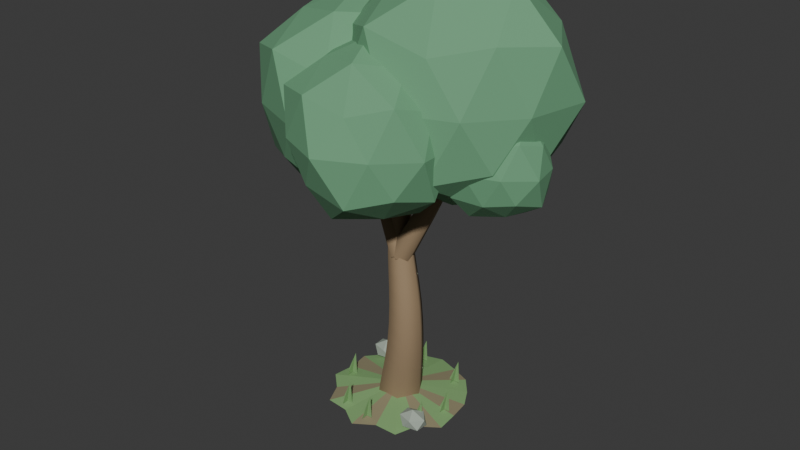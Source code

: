 # Source: broadleaf_emerald.blend  (saved by Blender 5.2.45; exported with 4.5.12 LTS)
import bpy
from mathutils import Matrix  # noqa: F401  (used for matrix-valued properties, if any)

bpy.ops.wm.read_factory_settings(use_empty=True)
scene = bpy.context.scene
scene.name = 'Scene'

# ---- collections
col_collection = bpy.data.collections.new('Collection'); scene.collection.children.link(col_collection)

# ---- materials (node trees are filled in below, after node groups)
mat_illustrated_forked_tree_bark = bpy.data.materials.new('Illustrated forked tree bark')
mat_illustrated_forked_tree_bark.diffuse_color = (0.3, 0.21, 0.12, 1.0)
mat_illustrated_broadleaf_emerald = bpy.data.materials.new('Illustrated broadleaf_emerald')
mat_illustrated_broadleaf_emerald.diffuse_color = (0.15, 0.37, 0.2, 1.0)
mat_illustrated_tree_soil = bpy.data.materials.new('Illustrated tree soil')
mat_illustrated_tree_soil.diffuse_color = (0.27, 0.24, 0.14, 1.0)
mat_illustrated_tree_ground_moss = bpy.data.materials.new('Illustrated tree ground moss')
mat_illustrated_tree_ground_moss.diffuse_color = (0.22, 0.4, 0.16, 1.0)
mat_illustrated_tree_pebbles = bpy.data.materials.new('Illustrated tree pebbles')
mat_illustrated_tree_pebbles.diffuse_color = (0.37, 0.43, 0.36, 1.0)

# ---- material node trees
mat_illustrated_forked_tree_bark.use_nodes = True; mat_illustrated_forked_tree_bark.node_tree.nodes.clear()
_N = mat_illustrated_forked_tree_bark.node_tree.nodes; _L = mat_illustrated_forked_tree_bark.node_tree.links
n0 = _N.new('ShaderNodeBsdfPrincipled'); n0.name = 'Principled BSDF'; n0.location = (-200, 100)
n0.inputs[0].default_value = (0.3, 0.21, 0.12, 1.0)
n0.inputs[2].default_value = 0.85
n0.inputs[10].default_value = 0.005
n1 = _N.new('ShaderNodeOutputMaterial'); n1.name = 'Material Output'; n1.location = (200, 100)
_L.new(n0.outputs[0], n1.inputs[0])
n1.is_active_output = True
mat_illustrated_broadleaf_emerald.use_nodes = True; mat_illustrated_broadleaf_emerald.node_tree.nodes.clear()
_N = mat_illustrated_broadleaf_emerald.node_tree.nodes; _L = mat_illustrated_broadleaf_emerald.node_tree.links
n0 = _N.new('ShaderNodeBsdfPrincipled'); n0.name = 'Principled BSDF'; n0.location = (-200, 100)
n0.inputs[0].default_value = (0.15, 0.37, 0.2, 1.0)
n0.inputs[2].default_value = 0.85
n0.inputs[10].default_value = 0.005
n1 = _N.new('ShaderNodeOutputMaterial'); n1.name = 'Material Output'; n1.location = (200, 100)
_L.new(n0.outputs[0], n1.inputs[0])
n1.is_active_output = True
mat_illustrated_tree_soil.use_nodes = True; mat_illustrated_tree_soil.node_tree.nodes.clear()
_N = mat_illustrated_tree_soil.node_tree.nodes; _L = mat_illustrated_tree_soil.node_tree.links
n0 = _N.new('ShaderNodeBsdfPrincipled'); n0.name = 'Principled BSDF'; n0.location = (-200, 100)
n0.inputs[0].default_value = (0.27, 0.24, 0.14, 1.0)
n0.inputs[2].default_value = 0.85
n0.inputs[10].default_value = 0.005
n1 = _N.new('ShaderNodeOutputMaterial'); n1.name = 'Material Output'; n1.location = (200, 100)
_L.new(n0.outputs[0], n1.inputs[0])
n1.is_active_output = True
mat_illustrated_tree_ground_moss.use_nodes = True; mat_illustrated_tree_ground_moss.node_tree.nodes.clear()
_N = mat_illustrated_tree_ground_moss.node_tree.nodes; _L = mat_illustrated_tree_ground_moss.node_tree.links
n0 = _N.new('ShaderNodeBsdfPrincipled'); n0.name = 'Principled BSDF'; n0.location = (-200, 100)
n0.inputs[0].default_value = (0.22, 0.4, 0.16, 1.0)
n0.inputs[2].default_value = 0.85
n0.inputs[10].default_value = 0.005
n1 = _N.new('ShaderNodeOutputMaterial'); n1.name = 'Material Output'; n1.location = (200, 100)
_L.new(n0.outputs[0], n1.inputs[0])
n1.is_active_output = True
mat_illustrated_tree_pebbles.use_nodes = True; mat_illustrated_tree_pebbles.node_tree.nodes.clear()
_N = mat_illustrated_tree_pebbles.node_tree.nodes; _L = mat_illustrated_tree_pebbles.node_tree.links
n0 = _N.new('ShaderNodeBsdfPrincipled'); n0.name = 'Principled BSDF'; n0.location = (-200, 100)
n0.inputs[0].default_value = (0.37, 0.43, 0.36, 1.0)
n0.inputs[2].default_value = 0.85
n0.inputs[10].default_value = 0.005
n1 = _N.new('ShaderNodeOutputMaterial'); n1.name = 'Material Output'; n1.location = (200, 100)
_L.new(n0.outputs[0], n1.inputs[0])
n1.is_active_output = True

# ---- world
world_world = bpy.data.worlds.new('World'); scene.world = world_world
world_world.use_nodes = True; world_world.node_tree.nodes.clear()
_N = world_world.node_tree.nodes; _L = world_world.node_tree.links
n0 = _N.new('ShaderNodeOutputWorld'); n0.name = 'World Output'; n0.location = (200, 100)
n1 = _N.new('ShaderNodeBackground'); n1.name = 'Background'; n1.location = (-200, 100)
n1.inputs[0].default_value = (0.05088, 0.05088, 0.05088, 1.0)
_L.new(n1.outputs[0], n0.inputs[0])
n0.is_active_output = True
world_world.color = (0.05088, 0.05088, 0.05088)
world_world.sun_shadow_jitter_overblur = 0.0

# ---- meshes
me_vr_faceted_leaf_cluster = bpy.data.meshes.new('VR faceted leaf cluster')
me_vr_faceted_leaf_cluster.from_pydata([(0.0, 0.0, -1.794), (1.196, -0.7647, -0.7614), (-0.4402, -1.192, -0.7337), (-1.46, 0.0, -0.7519), (-0.5012, 1.357, -0.8353), (1.197, 0.7652, -0.7618), (0.4385, -1.188, 0.7309), (-1.264, -0.8078, 0.8043), (-1.264, 0.8083, 0.8048), (0.4995, 1.353, 0.8325), (1.581, 0.0, 0.8142), (0.0, 0.0, 1.708), (-0.2644, -0.7161, -1.426), (0.6852, -0.4381, -1.412), (0.4756, -1.288, -0.9798), (1.438, 0.0, -0.9155), (0.7729, 0.4942, -1.592), (-0.9047, 0.0, -1.508), (-1.131, -0.723, -0.8898), (-0.2604, 0.7053, -1.404), (-1.154, 0.7377, -0.9079), (0.4159, 1.126, -0.8568), (1.547, -0.4422, 0.0), (1.723, 0.4927, 0.0), (0.0, -1.527, 0.0), (0.9311, -1.128, 0.0), (-1.51, -0.4318, 0.0), (-0.9373, -1.135, 0.0), (-1.067, 1.293, 0.0), (-1.687, 0.4823, 0.0), (1.061, 1.285, 0.0), (0.0, 1.465, 0.0), (1.186, -0.7583, 0.9332), (-0.4778, -1.294, 0.9843), (-1.454, 0.0, 0.9256), (-0.4181, 1.132, 0.8614), (1.209, 0.773, 0.9513), (0.2919, -0.7907, 1.575), (0.8828, 0.0, 1.471), (-0.6732, -0.4304, 1.387), (-0.7609, 0.4865, 1.567), (0.2879, 0.7799, 1.553)], [], [(0, 13, 12), (1, 13, 15), (0, 12, 17), (0, 17, 19), (0, 19, 16), (1, 15, 22), (2, 14, 24), (3, 18, 26), (4, 20, 28), (5, 21, 30), (1, 22, 25), (2, 24, 27), (3, 26, 29), (4, 28, 31), (5, 30, 23), (6, 32, 37), (7, 33, 39), (8, 34, 40), (9, 35, 41), (10, 36, 38), (38, 41, 11), (38, 36, 41), (36, 9, 41), (41, 40, 11), (41, 35, 40), (35, 8, 40), (40, 39, 11), (40, 34, 39), (34, 7, 39), (39, 37, 11), (39, 33, 37), (33, 6, 37), (37, 38, 11), (37, 32, 38), (32, 10, 38), (23, 36, 10), (23, 30, 36), (30, 9, 36), (31, 35, 9), (31, 28, 35), (28, 8, 35), (29, 34, 8), (29, 26, 34), (26, 7, 34), (27, 33, 7), (27, 24, 33), (24, 6, 33), (25, 32, 6), (25, 22, 32), (22, 10, 32), (30, 31, 9), (30, 21, 31), (21, 4, 31), (28, 29, 8), (28, 20, 29), (20, 3, 29), (26, 27, 7), (26, 18, 27), (18, 2, 27), (24, 25, 6), (24, 14, 25), (14, 1, 25), (22, 23, 10), (22, 15, 23), (15, 5, 23), (16, 21, 5), (16, 19, 21), (19, 4, 21), (19, 20, 4), (19, 17, 20), (17, 3, 20), (17, 18, 3), (17, 12, 18), (12, 2, 18), (15, 16, 5), (15, 13, 16), (13, 0, 16), (12, 14, 2), (12, 13, 14), (13, 1, 14)])
me_vr_faceted_leaf_cluster.materials.append(mat_illustrated_broadleaf_emerald)
me_vr_faceted_leaf_cluster.update()
me_vr_faceted_leaf_cluster_001 = bpy.data.meshes.new('VR faceted leaf cluster.001')
me_vr_faceted_leaf_cluster_001.from_pydata([(0.0, 0.0, -1.988), (1.299, -0.8302, -0.8266), (-0.4977, -1.348, -0.8294), (-1.546, 0.0, -0.7963), (-0.5432, 1.471, -0.9052), (1.35, 0.8631, -0.8594), (0.4795, -1.299, 0.7991), (-1.327, -0.8486, 0.845), (-1.379, 0.8815, 0.8777), (0.525, 1.422, 0.8749), (1.763, 0.0, 0.908), (0.0, 0.0, 1.823), (-0.2805, -0.7596, -1.513), (0.7539, -0.482, -1.553), (0.5086, -1.377, -1.048), (1.535, 0.0, -0.9769), (0.8419, 0.5382, -1.734), (-0.9484, 0.0, -1.581), (-1.299, -0.8303, -1.022), (-0.2824, 0.7649, -1.523), (-1.279, 0.8175, -1.006), (0.4534, 1.228, -0.9339), (1.656, -0.4734, 0.0), (1.877, 0.5365, 0.0), (0.0, -1.602, 0.0), (1.012, -1.225, 0.0), (-1.642, -0.4696, 0.0), (-1.061, -1.285, 0.0), (-1.163, 1.409, 0.0), (-1.863, 0.5328, 0.0), (1.114, 1.349, 0.0), (0.0, 1.654, 0.0), (1.268, -0.8105, 0.9974), (-0.5193, -1.406, 1.07), (-1.613, 0.0, 1.027), (-0.464, 1.257, 0.9559), (1.248, 0.7977, 0.9817), (0.3187, -0.8631, 1.719), (0.9968, 0.0, 1.661), (-0.7318, -0.4679, 1.508), (-0.8198, 0.5241, 1.689), (0.3206, 0.8684, 1.729)], [], [(0, 13, 12), (1, 13, 15), (0, 12, 17), (0, 17, 19), (0, 19, 16), (1, 15, 22), (2, 14, 24), (3, 18, 26), (4, 20, 28), (5, 21, 30), (1, 22, 25), (2, 24, 27), (3, 26, 29), (4, 28, 31), (5, 30, 23), (6, 32, 37), (7, 33, 39), (8, 34, 40), (9, 35, 41), (10, 36, 38), (38, 41, 11), (38, 36, 41), (36, 9, 41), (41, 40, 11), (41, 35, 40), (35, 8, 40), (40, 39, 11), (40, 34, 39), (34, 7, 39), (39, 37, 11), (39, 33, 37), (33, 6, 37), (37, 38, 11), (37, 32, 38), (32, 10, 38), (23, 36, 10), (23, 30, 36), (30, 9, 36), (31, 35, 9), (31, 28, 35), (28, 8, 35), (29, 34, 8), (29, 26, 34), (26, 7, 34), (27, 33, 7), (27, 24, 33), (24, 6, 33), (25, 32, 6), (25, 22, 32), (22, 10, 32), (30, 31, 9), (30, 21, 31), (21, 4, 31), (28, 29, 8), (28, 20, 29), (20, 3, 29), (26, 27, 7), (26, 18, 27), (18, 2, 27), (24, 25, 6), (24, 14, 25), (14, 1, 25), (22, 23, 10), (22, 15, 23), (15, 5, 23), (16, 21, 5), (16, 19, 21), (19, 4, 21), (19, 20, 4), (19, 17, 20), (17, 3, 20), (17, 18, 3), (17, 12, 18), (12, 2, 18), (15, 16, 5), (15, 13, 16), (13, 0, 16), (12, 14, 2), (12, 13, 14), (13, 1, 14)])
me_vr_faceted_leaf_cluster_001.materials.append(mat_illustrated_broadleaf_emerald)
me_vr_faceted_leaf_cluster_001.update()
me_vr_faceted_leaf_cluster_002 = bpy.data.meshes.new('VR faceted leaf cluster.002')
me_vr_faceted_leaf_cluster_002.from_pydata([(0.0, 0.0, -1.356), (0.9552, -0.6107, -0.608), (-0.3652, -0.9891, -0.6086), (-1.269, 0.0, -0.6535), (-0.3992, 1.081, -0.6653), (0.9085, 0.5809, -0.5784), (0.3471, -0.94, 0.5785), (-1.045, -0.6682, 0.6654), (-0.9986, 0.6384, 0.6357), (0.3811, 1.032, 0.6351), (1.146, 0.0, 0.5902), (0.0, 0.0, 1.425), (-0.23, -0.6231, -1.241), (0.5353, -0.3422, -1.103), (0.3747, -1.015, -0.7718), (1.193, 0.0, -0.7593), (0.6102, 0.3902, -1.257), (-0.7589, 0.0, -1.265), (-0.8821, -0.564, -0.6941), (-0.2088, 0.5654, -1.126), (-0.8822, 0.5641, -0.6942), (0.3433, 0.9299, -0.7073), (1.294, -0.3701, 0.0), (1.256, 0.359, 0.0), (0.0, -1.271, 0.0), (0.7449, -0.9022, 0.0), (-1.312, -0.3752, 0.0), (-0.7751, -0.9388, 0.0), (-0.8422, 1.02, 0.0), (-1.274, 0.3641, 0.0), (0.812, 0.9835, 0.0), (0.0, 1.105, 0.0), (0.9759, -0.6239, 0.7679), (-0.3664, -0.9923, 0.7548), (-1.104, 0.0, 0.7028), (-0.3351, 0.9075, 0.6902), (0.976, 0.624, 0.768), (0.2299, -0.6226, 1.24), (0.6605, 0.0, 1.101), (-0.5381, -0.3441, 1.109), (-0.6131, 0.392, 1.263), (0.2086, 0.5649, 1.125)], [], [(0, 13, 12), (1, 13, 15), (0, 12, 17), (0, 17, 19), (0, 19, 16), (1, 15, 22), (2, 14, 24), (3, 18, 26), (4, 20, 28), (5, 21, 30), (1, 22, 25), (2, 24, 27), (3, 26, 29), (4, 28, 31), (5, 30, 23), (6, 32, 37), (7, 33, 39), (8, 34, 40), (9, 35, 41), (10, 36, 38), (38, 41, 11), (38, 36, 41), (36, 9, 41), (41, 40, 11), (41, 35, 40), (35, 8, 40), (40, 39, 11), (40, 34, 39), (34, 7, 39), (39, 37, 11), (39, 33, 37), (33, 6, 37), (37, 38, 11), (37, 32, 38), (32, 10, 38), (23, 36, 10), (23, 30, 36), (30, 9, 36), (31, 35, 9), (31, 28, 35), (28, 8, 35), (29, 34, 8), (29, 26, 34), (26, 7, 34), (27, 33, 7), (27, 24, 33), (24, 6, 33), (25, 32, 6), (25, 22, 32), (22, 10, 32), (30, 31, 9), (30, 21, 31), (21, 4, 31), (28, 29, 8), (28, 20, 29), (20, 3, 29), (26, 27, 7), (26, 18, 27), (18, 2, 27), (24, 25, 6), (24, 14, 25), (14, 1, 25), (22, 23, 10), (22, 15, 23), (15, 5, 23), (16, 21, 5), (16, 19, 21), (19, 4, 21), (19, 20, 4), (19, 17, 20), (17, 3, 20), (17, 18, 3), (17, 12, 18), (12, 2, 18), (15, 16, 5), (15, 13, 16), (13, 0, 16), (12, 14, 2), (12, 13, 14), (13, 1, 14)])
me_vr_faceted_leaf_cluster_002.materials.append(mat_illustrated_broadleaf_emerald)
me_vr_faceted_leaf_cluster_002.update()
me_vr_faceted_leaf_cluster_003 = bpy.data.meshes.new('VR faceted leaf cluster.003')
me_vr_faceted_leaf_cluster_003.from_pydata([(0.0, 0.0, -0.8647), (0.6415, -0.4101, -0.4084), (-0.2653, -0.7185, -0.4421), (-0.8322, 0.0, -0.4286), (-0.2634, 0.7133, -0.4389), (0.6524, 0.4171, -0.4153), (0.2341, -0.6342, 0.3902), (-0.6501, -0.4156, 0.4138), (-0.661, 0.4226, 0.4208), (0.2322, 0.6289, 0.387), (0.7777, 0.0, 0.4005), (0.0, 0.0, 0.9893), (-0.1514, -0.41, -0.8165), (0.3577, -0.2287, -0.7368), (0.2296, -0.622, -0.4731), (0.8187, 0.0, -0.5212), (0.4009, 0.2563, -0.8258), (-0.4762, 0.0, -0.7936), (-0.6627, -0.4237, -0.5215), (-0.1413, 0.3826, -0.7619), (-0.576, 0.3683, -0.4532), (0.2476, 0.6705, -0.51), (0.91, -0.2602, 0.0), (0.8116, 0.2321, 0.0), (0.0, -0.7935, 0.0), (0.5048, -0.6115, 0.0), (-0.9003, -0.2574, 0.0), (-0.5644, -0.6836, 0.0), (-0.5532, 0.67, 0.0), (-0.8019, 0.2293, 0.0), (0.4936, 0.5979, 0.0), (0.0, 0.7905, 0.0), (0.6627, -0.4237, 0.5215), (-0.2256, -0.611, 0.4647), (-0.7125, 0.0, 0.4535), (-0.2435, 0.6595, 0.5016), (0.576, 0.3683, 0.4532), (0.1512, -0.4094, 0.8153), (0.4701, 0.0, 0.7835), (-0.3647, -0.2332, 0.7513), (-0.4079, 0.2608, 0.8403), (0.141, 0.382, 0.7606)], [], [(0, 13, 12), (1, 13, 15), (0, 12, 17), (0, 17, 19), (0, 19, 16), (1, 15, 22), (2, 14, 24), (3, 18, 26), (4, 20, 28), (5, 21, 30), (1, 22, 25), (2, 24, 27), (3, 26, 29), (4, 28, 31), (5, 30, 23), (6, 32, 37), (7, 33, 39), (8, 34, 40), (9, 35, 41), (10, 36, 38), (38, 41, 11), (38, 36, 41), (36, 9, 41), (41, 40, 11), (41, 35, 40), (35, 8, 40), (40, 39, 11), (40, 34, 39), (34, 7, 39), (39, 37, 11), (39, 33, 37), (33, 6, 37), (37, 38, 11), (37, 32, 38), (32, 10, 38), (23, 36, 10), (23, 30, 36), (30, 9, 36), (31, 35, 9), (31, 28, 35), (28, 8, 35), (29, 34, 8), (29, 26, 34), (26, 7, 34), (27, 33, 7), (27, 24, 33), (24, 6, 33), (25, 32, 6), (25, 22, 32), (22, 10, 32), (30, 31, 9), (30, 21, 31), (21, 4, 31), (28, 29, 8), (28, 20, 29), (20, 3, 29), (26, 27, 7), (26, 18, 27), (18, 2, 27), (24, 25, 6), (24, 14, 25), (14, 1, 25), (22, 23, 10), (22, 15, 23), (15, 5, 23), (16, 21, 5), (16, 19, 21), (19, 4, 21), (19, 20, 4), (19, 17, 20), (17, 3, 20), (17, 18, 3), (17, 12, 18), (12, 2, 18), (15, 16, 5), (15, 13, 16), (13, 0, 16), (12, 14, 2), (12, 13, 14), (13, 1, 14)])
me_vr_faceted_leaf_cluster_003.materials.append(mat_illustrated_broadleaf_emerald)
me_vr_faceted_leaf_cluster_003.update()
me_vr_ground_around_trunk_001 = bpy.data.meshes.new('VR ground around trunk.001')
me_vr_ground_around_trunk_001.from_pydata([(0.0, 0.0, 0.14), (1.15, 0.0, -0.04), (1.099, 0.3571, -0.04), (0.9211, 0.6692, -0.04), (0.686, 0.9443, -0.04), (0.3483, 1.072, -0.04), (7.216e-17, 1.178, -0.04), (-0.3448, 1.061, -0.04), (-0.6992, 0.9624, -0.04), (-0.8939, 0.6495, -0.04), (-1.142, 0.371, -0.04), (-1.094, 1.34e-16, -0.04), (-1.152, -0.3742, -0.04), (-0.8769, -0.6371, -0.04), (-0.7177, -0.9878, -0.04), (-0.3319, -1.022, -0.04), (-2.261e-16, -1.231, -0.04), (0.329, -1.013, -0.04), (0.7286, -1.003, -0.04), (0.8544, -0.6207, -0.04), (1.187, -0.3857, -0.04)], [], [(0, 1, 2), (0, 2, 3), (0, 3, 4), (0, 4, 5), (0, 5, 6), (0, 6, 7), (0, 7, 8), (0, 8, 9), (0, 9, 10), (0, 10, 11), (0, 11, 12), (0, 12, 13), (0, 13, 14), (0, 14, 15), (0, 15, 16), (0, 16, 17), (0, 17, 18), (0, 18, 19), (0, 19, 20), (0, 20, 1)])
me_vr_ground_around_trunk_001.polygons.foreach_set('material_index', [0, 1, 1, 0, 1, 1, 0, 1, 1, 0, 1, 1, 0, 1, 1, 0, 1, 1, 0, 1])
me_vr_ground_around_trunk_001.materials.append(mat_illustrated_tree_soil)
me_vr_ground_around_trunk_001.materials.append(mat_illustrated_tree_ground_moss)
me_vr_ground_around_trunk_001.update()
me_vr_ground_pebble_002 = bpy.data.meshes.new('VR ground pebble.002')
me_vr_ground_pebble_002.from_pydata([(0.0, 0.0, -0.1756), (0.1889, -0.1108, -0.08081), (-0.06732, -0.1673, -0.07541), (-0.2191, 0.0, -0.07583), (-0.07336, 0.1824, -0.08217), (0.1988, 0.1166, -0.08505), (0.07036, -0.1749, 0.07882), (-0.1775, -0.1042, 0.07595), (-0.1874, 0.11, 0.08018), (0.0764, 0.1899, 0.08559), (0.246, 0.0, 0.08516), (0.0, 0.0, 0.1844)], [], [(0, 1, 2), (1, 0, 5), (0, 2, 3), (0, 3, 4), (0, 4, 5), (1, 5, 10), (2, 1, 6), (3, 2, 7), (4, 3, 8), (5, 4, 9), (1, 10, 6), (2, 6, 7), (3, 7, 8), (4, 8, 9), (5, 9, 10), (6, 10, 11), (7, 6, 11), (8, 7, 11), (9, 8, 11), (10, 9, 11)])
me_vr_ground_pebble_002.materials.append(mat_illustrated_tree_pebbles)
me_vr_ground_pebble_002.update()
me_vr_ground_pebble_003 = bpy.data.meshes.new('VR ground pebble.003')
me_vr_ground_pebble_003.from_pydata([(0.0, 0.0, -0.1756), (0.1889, -0.1108, -0.08081), (-0.06732, -0.1673, -0.07541), (-0.2191, 0.0, -0.07583), (-0.07336, 0.1824, -0.08217), (0.1988, 0.1166, -0.08505), (0.07036, -0.1749, 0.07882), (-0.1775, -0.1042, 0.07595), (-0.1874, 0.11, 0.08018), (0.0764, 0.1899, 0.08559), (0.246, 0.0, 0.08516), (0.0, 0.0, 0.1844)], [], [(0, 1, 2), (1, 0, 5), (0, 2, 3), (0, 3, 4), (0, 4, 5), (1, 5, 10), (2, 1, 6), (3, 2, 7), (4, 3, 8), (5, 4, 9), (1, 10, 6), (2, 6, 7), (3, 7, 8), (4, 8, 9), (5, 9, 10), (6, 10, 11), (7, 6, 11), (8, 7, 11), (9, 8, 11), (10, 9, 11)])
me_vr_ground_pebble_003.materials.append(mat_illustrated_tree_pebbles)
me_vr_ground_pebble_003.update()
me_vr_grass_tuft_008 = bpy.data.meshes.new('VR grass tuft.008')
me_vr_grass_tuft_008.from_pydata([(0.85, 0.0, 0.0), (1.05, 0.0, 0.0), (1.03, 0.0, 0.42), (0.95, -0.12, 0.0), (0.95, 0.12, 0.0), (1.0, 0.0, 0.35)], [], [(0, 1, 2), (3, 4, 5)])
me_vr_grass_tuft_008.materials.append(mat_illustrated_tree_ground_moss)
me_vr_grass_tuft_008.update()
me_vr_grass_tuft_009 = bpy.data.meshes.new('VR grass tuft.009')
me_vr_grass_tuft_009.from_pydata([(-0.7999, 0.6424, 0.0), (-0.5999, 0.6424, 0.0), (-0.6199, 0.6424, 0.42), (-0.6999, 0.5224, 0.0), (-0.6999, 0.7624, 0.0), (-0.6499, 0.6424, 0.35)], [], [(0, 1, 2), (3, 4, 5)])
me_vr_grass_tuft_009.materials.append(mat_illustrated_tree_ground_moss)
me_vr_grass_tuft_009.update()
me_vr_grass_tuft_010 = bpy.data.meshes.new('VR grass tuft.010')
me_vr_grass_tuft_010.from_pydata([(-0.01877, -0.9465, 0.0), (0.1812, -0.9465, 0.0), (0.1612, -0.9465, 0.42), (0.08123, -1.067, 0.0), (0.08123, -0.8265, 0.0), (0.1312, -0.9465, 0.35)], [], [(0, 1, 2), (3, 4, 5)])
me_vr_grass_tuft_010.materials.append(mat_illustrated_tree_ground_moss)
me_vr_grass_tuft_010.update()
me_vr_grass_tuft_011 = bpy.data.meshes.new('VR grass tuft.011')
me_vr_grass_tuft_011.from_pydata([(0.4802, 0.7522, 0.0), (0.6802, 0.7522, 0.0), (0.6602, 0.7522, 0.42), (0.5802, 0.6322, 0.0), (0.5802, 0.8722, 0.0), (0.6302, 0.7522, 0.35)], [], [(0, 1, 2), (3, 4, 5)])
me_vr_grass_tuft_011.materials.append(mat_illustrated_tree_ground_moss)
me_vr_grass_tuft_011.update()
me_vr_grass_tuft_012 = bpy.data.meshes.new('VR grass tuft.012')
me_vr_grass_tuft_012.from_pydata([(-1.036, -0.1619, 0.0), (-0.8361, -0.1619, 0.0), (-0.8561, -0.1619, 0.42), (-0.9361, -0.2819, 0.0), (-0.9361, -0.04187, 0.0), (-0.8861, -0.1619, 0.35)], [], [(0, 1, 2), (3, 4, 5)])
me_vr_grass_tuft_012.materials.append(mat_illustrated_tree_ground_moss)
me_vr_grass_tuft_012.update()
me_vr_grass_tuft_013 = bpy.data.meshes.new('VR grass tuft.013')
me_vr_grass_tuft_013.from_pydata([(0.6991, -0.5137, 0.0), (0.8991, -0.5137, 0.0), (0.8791, -0.5137, 0.42), (0.7991, -0.6337, 0.0), (0.7991, -0.3937, 0.0), (0.8491, -0.5137, 0.35)], [], [(0, 1, 2), (3, 4, 5)])
me_vr_grass_tuft_013.materials.append(mat_illustrated_tree_ground_moss)
me_vr_grass_tuft_013.update()
me_vr_grass_tuft_014 = bpy.data.meshes.new('VR grass tuft.014')
me_vr_grass_tuft_014.from_pydata([(-0.3413, 0.9188, 0.0), (-0.1413, 0.9188, 0.0), (-0.1613, 0.9188, 0.42), (-0.2413, 0.7988, 0.0), (-0.2413, 1.039, 0.0), (-0.1913, 0.9188, 0.35)], [], [(0, 1, 2), (3, 4, 5)])
me_vr_grass_tuft_014.materials.append(mat_illustrated_tree_ground_moss)
me_vr_grass_tuft_014.update()
me_vr_grass_tuft_015 = bpy.data.meshes.new('VR grass tuft.015')
me_vr_grass_tuft_015.from_pydata([(-0.5435, -0.8401, 0.0), (-0.3435, -0.8401, 0.0), (-0.3635, -0.8401, 0.42), (-0.4435, -0.9601, 0.0), (-0.4435, -0.7201, 0.0), (-0.3935, -0.8401, 0.35)], [], [(0, 1, 2), (3, 4, 5)])
me_vr_grass_tuft_015.materials.append(mat_illustrated_tree_ground_moss)
me_vr_grass_tuft_015.update()

# ---- curves / text
cu_vr_bezier_trunk_001 = bpy.data.curves.new('VR Bezier trunk.001', 'CURVE')
cu_vr_bezier_trunk_001.dimensions = '3D'
_sp = cu_vr_bezier_trunk_001.splines.new('BEZIER'); _sp.bezier_points.add(3)
_sp.bezier_points.foreach_set('co', [0.0, 0.0, -0.08, 0.23, -0.13, 1.5, -0.1, 0.12, 3.2, 0.24, 0.08, 5.5])
_sp.bezier_points.foreach_set('handle_left', [-0.08979, 0.05075, -0.6969, 0.2444, -0.1497, 0.8751, -0.08527, 0.07631, 2.518, 0.1073, 0.09562, 4.602])
_sp.bezier_points.foreach_set('handle_right', [0.08979, -0.05075, 0.5369, 0.2143, -0.1085, 2.183, -0.1196, 0.1781, 4.106, 0.3727, 0.06438, 6.398])
for _p, _l, _r in zip(_sp.bezier_points, ['AUTO', 'AUTO', 'AUTO', 'AUTO'], ['AUTO', 'AUTO', 'AUTO', 'AUTO']): _p.handle_left_type = _l; _p.handle_right_type = _r
_sp.bezier_points.foreach_set('radius', [1.0, 0.74, 0.48, 0.22])
_sp.resolution_u = 6
cu_vr_bezier_trunk_001.materials.append(mat_illustrated_forked_tree_bark)
cu_vr_bezier_trunk_001.bevel_resolution = 1
cu_vr_bezier_trunk_001.bevel_depth = 0.4
cu_vr_bezier_trunk_001.resolution_u = 6
cu_vr_bezier_trunk_001.fill_mode = 'FULL'
cu_vr_forked_bough = bpy.data.curves.new('VR forked bough', 'CURVE')
cu_vr_forked_bough.dimensions = '3D'
_sp = cu_vr_forked_bough.splines.new('BEZIER'); _sp.bezier_points.add(2)
_sp.bezier_points.foreach_set('co', [0.02, 0.0, 2.6, -0.65, 0.15, 3.9, -1.15, 0.2, 5.1])
_sp.bezier_points.foreach_set('handle_left', [0.2816, -0.05856, 2.092, -0.4086, 0.1096, 3.381, -0.9548, 0.1805, 4.632])
_sp.bezier_points.foreach_set('handle_right', [-0.2416, 0.05856, 3.108, -0.8636, 0.1857, 4.359, -1.345, 0.2195, 5.568])
for _p, _l, _r in zip(_sp.bezier_points, ['AUTO', 'AUTO', 'AUTO'], ['AUTO', 'AUTO', 'AUTO']): _p.handle_left_type = _l; _p.handle_right_type = _r
_sp.bezier_points.foreach_set('radius', [1.0, 0.74, 0.48])
_sp.resolution_u = 6
cu_vr_forked_bough.materials.append(mat_illustrated_forked_tree_bark)
cu_vr_forked_bough.bevel_resolution = 1
cu_vr_forked_bough.bevel_depth = 0.2
cu_vr_forked_bough.resolution_u = 6
cu_vr_forked_bough.fill_mode = 'FULL'
cu_vr_forked_bough_001 = bpy.data.curves.new('VR forked bough.001', 'CURVE')
cu_vr_forked_bough_001.dimensions = '3D'
_sp = cu_vr_forked_bough_001.splines.new('BEZIER'); _sp.bezier_points.add(2)
_sp.bezier_points.foreach_set('co', [0.02, 0.0, 2.6, 0.65, 0.15, 3.9, 1.15, 0.2, 5.1])
_sp.bezier_points.foreach_set('handle_left', [-0.226, -0.05856, 2.092, 0.4178, 0.1098, 3.384, 0.9548, 0.1805, 4.632])
_sp.bezier_points.foreach_set('handle_right', [0.266, 0.05856, 3.108, 0.858, 0.186, 4.362, 1.345, 0.2195, 5.568])
for _p, _l, _r in zip(_sp.bezier_points, ['AUTO', 'AUTO', 'AUTO'], ['AUTO', 'AUTO', 'AUTO']): _p.handle_left_type = _l; _p.handle_right_type = _r
_sp.bezier_points.foreach_set('radius', [1.0, 0.74, 0.48])
_sp.resolution_u = 6
cu_vr_forked_bough_001.materials.append(mat_illustrated_forked_tree_bark)
cu_vr_forked_bough_001.bevel_resolution = 1
cu_vr_forked_bough_001.bevel_depth = 0.2
cu_vr_forked_bough_001.resolution_u = 6
cu_vr_forked_bough_001.fill_mode = 'FULL'

# ---- objects
ob_vr_bezier_trunk = bpy.data.objects.new('VR Bezier trunk', cu_vr_bezier_trunk_001)
ob_vr_forked_bough = bpy.data.objects.new('VR forked bough', cu_vr_forked_bough)
ob_vr_forked_bough_001 = bpy.data.objects.new('VR forked bough.001', cu_vr_forked_bough_001)
ob_vr_faceted_leaf_cluster = bpy.data.objects.new('VR faceted leaf cluster', me_vr_faceted_leaf_cluster)
ob_vr_faceted_leaf_cluster_001 = bpy.data.objects.new('VR faceted leaf cluster.001', me_vr_faceted_leaf_cluster_001)
ob_vr_faceted_leaf_cluster_002 = bpy.data.objects.new('VR faceted leaf cluster.002', me_vr_faceted_leaf_cluster_002)
ob_vr_faceted_leaf_cluster_003 = bpy.data.objects.new('VR faceted leaf cluster.003', me_vr_faceted_leaf_cluster_003)
ob_vr_ground_around_trunk = bpy.data.objects.new('VR ground around trunk', me_vr_ground_around_trunk_001)
ob_vr_ground_pebble = bpy.data.objects.new('VR ground pebble', me_vr_ground_pebble_002)
ob_vr_ground_pebble_001 = bpy.data.objects.new('VR ground pebble.001', me_vr_ground_pebble_003)
ob_vr_grass_tuft = bpy.data.objects.new('VR grass tuft', me_vr_grass_tuft_008)
ob_vr_grass_tuft_001 = bpy.data.objects.new('VR grass tuft.001', me_vr_grass_tuft_009)
ob_vr_grass_tuft_002 = bpy.data.objects.new('VR grass tuft.002', me_vr_grass_tuft_010)
ob_vr_grass_tuft_003 = bpy.data.objects.new('VR grass tuft.003', me_vr_grass_tuft_011)
ob_vr_grass_tuft_004 = bpy.data.objects.new('VR grass tuft.004', me_vr_grass_tuft_012)
ob_vr_grass_tuft_005 = bpy.data.objects.new('VR grass tuft.005', me_vr_grass_tuft_013)
ob_vr_grass_tuft_006 = bpy.data.objects.new('VR grass tuft.006', me_vr_grass_tuft_014)
ob_vr_grass_tuft_007 = bpy.data.objects.new('VR grass tuft.007', me_vr_grass_tuft_015)

# ---- transforms, parenting, visibility, modifiers, constraints
ob_vr_bezier_trunk.location = (0.0, 0.0, 0.0)
ob_vr_forked_bough.location = (0.0, 0.0, 0.0)
ob_vr_forked_bough_001.location = (0.0, 0.0, 0.0)
ob_vr_faceted_leaf_cluster.location = (-0.85, 0.0, 5.05)
ob_vr_faceted_leaf_cluster_001.location = (0.75, 0.35, 5.55)
ob_vr_faceted_leaf_cluster_002.location = (0.15, -0.85, 5.0)
ob_vr_faceted_leaf_cluster_003.location = (1.65, 0.18, 4.65)
ob_vr_ground_around_trunk.location = (0.0, 0.0, 0.0)
ob_vr_ground_pebble.location = (-0.85, 0.65, 0.1)
ob_vr_ground_pebble_001.location = (0.8, -0.65, 0.1)
ob_vr_grass_tuft.location = (0.0, 0.0, 0.0)
ob_vr_grass_tuft_001.location = (0.0, 0.0, 0.0)
ob_vr_grass_tuft_002.location = (0.0, 0.0, 0.0)
ob_vr_grass_tuft_003.location = (0.0, 0.0, 0.0)
ob_vr_grass_tuft_004.location = (0.0, 0.0, 0.0)
ob_vr_grass_tuft_005.location = (0.0, 0.0, 0.0)
ob_vr_grass_tuft_006.location = (0.0, 0.0, 0.0)
ob_vr_grass_tuft_007.location = (0.0, 0.0, 0.0)

# ---- collection membership
col_collection.objects.link(ob_vr_bezier_trunk)
col_collection.objects.link(ob_vr_forked_bough)
col_collection.objects.link(ob_vr_forked_bough_001)
col_collection.objects.link(ob_vr_faceted_leaf_cluster)
col_collection.objects.link(ob_vr_faceted_leaf_cluster_001)
col_collection.objects.link(ob_vr_faceted_leaf_cluster_002)
col_collection.objects.link(ob_vr_faceted_leaf_cluster_003)
col_collection.objects.link(ob_vr_ground_around_trunk)
col_collection.objects.link(ob_vr_ground_pebble)
col_collection.objects.link(ob_vr_ground_pebble_001)
col_collection.objects.link(ob_vr_grass_tuft)
col_collection.objects.link(ob_vr_grass_tuft_001)
col_collection.objects.link(ob_vr_grass_tuft_002)
col_collection.objects.link(ob_vr_grass_tuft_003)
col_collection.objects.link(ob_vr_grass_tuft_004)
col_collection.objects.link(ob_vr_grass_tuft_005)
col_collection.objects.link(ob_vr_grass_tuft_006)
col_collection.objects.link(ob_vr_grass_tuft_007)

# ---- scene / render settings (as saved in the file)
scene.frame_start = 1; scene.frame_end = 250; scene.frame_set(1)
scene.render.engine = 'BLENDER_EEVEE_NEXT'
scene.render.bake_bias = 0.0
scene.render.bake_samples = 0
scene.render.compositor_device = 'GPU'
scene.eevee.use_volume_custom_range = False
scene.eevee.fast_gi_thickness_near = 0.1
scene.eevee.fast_gi_thickness_far = 0.0
scene.eevee.ray_tracing_options.screen_trace_thickness = 0.1
bpy.context.view_layer.update()

# ---- added for rendering (the .blend has no active camera and no usable light): camera, sun
cam_auto = bpy.data.cameras.new('AutoCamera')
cam_auto.lens = 50.0
cam_auto.sensor_width = 36.0
cam_auto.clip_end = 1000.0
ob_auto_camera = bpy.data.objects.new('AutoCamera', cam_auto)
scene.collection.objects.link(ob_auto_camera)
ob_auto_camera.location = (9.9721, -11.9714, 11.0882)
ob_auto_camera.rotation_euler = (1.09748, -7.21219e-08, 0.694738)
scene.camera = ob_auto_camera
light_auto_sun = bpy.data.lights.new('AutoSun', 'SUN')
light_auto_sun.energy = 3.0
light_auto_sun.angle = 0.0523599
ob_auto_sun = bpy.data.objects.new('AutoSun', light_auto_sun)
scene.collection.objects.link(ob_auto_sun)
ob_auto_sun.rotation_euler = (0.872665, 0.174533, 0.523599)
bpy.context.view_layer.update()
